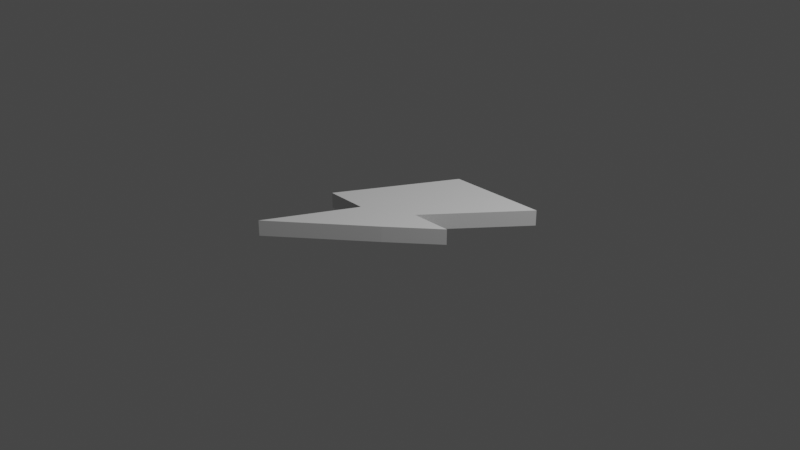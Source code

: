 # Source: lightingbolt.blend  (saved by Blender 3.4.6; exported with 4.5.12 LTS)
import bpy
from mathutils import Matrix  # noqa: F401  (used for matrix-valued properties, if any)

bpy.ops.wm.read_factory_settings(use_empty=True)
scene = bpy.context.scene
scene.name = 'Scene'

# ---- collections
col_collection = bpy.data.collections.new('Collection'); scene.collection.children.link(col_collection)

# ---- world
world_world = bpy.data.worlds.new('World'); scene.world = world_world
world_world.use_nodes = True; world_world.node_tree.nodes.clear()
_N = world_world.node_tree.nodes; _L = world_world.node_tree.links
n0 = _N.new('ShaderNodeOutputWorld'); n0.name = 'World Output'; n0.location = (300, 300)
n1 = _N.new('ShaderNodeBackground'); n1.name = 'Background'; n1.location = (10, 300)
n1.inputs[0].default_value = (0.05088, 0.05088, 0.05088, 1.0)
_L.new(n1.outputs[0], n0.inputs[0])
n0.is_active_output = True
world_world.color = (0.05088, 0.05088, 0.05088)
world_world.use_sun_shadow = False
world_world.sun_shadow_jitter_overblur = 0.0

# ---- cameras
cam_camera = bpy.data.cameras.new('Camera')
cam_camera.clip_end = 100.0
cam_camera.ortho_scale = 7.314

# ---- lights
light_light = bpy.data.lights.new('Light', 'POINT')
light_light.transmission_factor = 0.0
light_light.energy = 1000.0
light_light.shadow_soft_size = 0.1
light_light.shadow_maximum_resolution = 0.006
light_light.use_absolute_resolution = True

# ---- meshes
me_plane = bpy.data.meshes.new('Plane')
me_plane.from_pydata([(-0.8037, -1.162, -0.085), (0.6186, 0.05766, -0.085), (-0.8005, -0.2083, -0.085), (0.9408, 1.021, -0.085), (-0.3412, -0.2143, -0.085), (0.1354, -0.3667, -0.085), (0.1728, 0.0572, -0.085), (-0.1398, 1.013, -0.085), (-0.1206, -0.01264, -0.085), (-0.8037, -1.162, 0.085), (0.6186, 0.05766, 0.085), (-0.8005, -0.2083, 0.085), (0.9408, 1.021, 0.085), (-0.3412, -0.2143, 0.085), (0.1354, -0.3667, 0.085), (0.1728, 0.0572, 0.085), (-0.1398, 1.013, 0.085), (-0.1206, -0.01264, 0.085), (-0.5708, -0.2113, -0.085), (-0.5725, -0.6881, -0.085), (-0.3342, -0.7643, -0.085), (0.377, -0.1545, -0.085), (0.3957, 0.05743, -0.085), (0.5568, 0.5392, -0.085), (0.4005, 1.017, -0.085), (-0.4701, 0.4025, -0.085), (0.0074, -0.1897, -0.085), (0.02609, 0.02228, -0.085), (-0.1302, 0.5004, -0.085), (-0.2309, -0.1135, -0.085), (-0.5708, -0.2113, 0.085), (-0.5725, -0.6881, 0.085), (-0.3342, -0.7643, 0.085), (0.377, -0.1545, 0.085), (0.3957, 0.05743, 0.085), (0.5568, 0.5392, 0.085), (0.4005, 1.017, 0.085), (-0.4701, 0.4025, 0.085), (0.0074, -0.1897, 0.085), (0.02609, 0.02228, 0.085), (-0.1302, 0.5004, 0.085), (-0.2309, -0.1135, 0.085), (0.1354, -0.3667, 0.0), (-0.8037, -1.162, 0.0), (-0.3412, -0.2143, 0.0), (-0.8005, -0.2083, 0.0), (-0.1398, 1.013, 0.0), (0.9408, 1.021, 0.0), (0.1728, 0.0572, 0.0), (0.6186, 0.05766, 0.0), (-0.2825, -0.4389, -0.085), (0.2015, -0.06613, -0.085), (0.2133, 0.5198, -0.085), (-0.3505, 0.1445, -0.085), (-0.2825, -0.4389, 0.085), (0.2015, -0.06613, 0.085), (0.2133, 0.5198, 0.085), (-0.3505, 0.1445, 0.085), (-0.3342, -0.7643, 4.657e-10), (-0.5708, -0.2113, 4.657e-10), (-0.4701, 0.4025, 4.657e-10), (0.5568, 0.5392, 4.657e-10), (0.377, -0.1545, 4.657e-10), (-0.5725, -0.6881, 4.657e-10), (0.4005, 1.017, 4.657e-10), (0.3957, 0.05743, 4.657e-10)], [], [(0, 19, 50, 20), (19, 4, 29, 50), (50, 29, 8, 26), (20, 50, 26, 5), (5, 26, 51, 21), (26, 8, 27, 51), (51, 27, 6, 22), (21, 51, 22, 1), (8, 28, 52, 27), (28, 7, 24, 52), (52, 24, 3, 23), (27, 52, 23, 6), (4, 18, 53, 29), (18, 2, 25, 53), (53, 25, 7, 28), (29, 53, 28, 8), (9, 32, 54, 31), (32, 14, 38, 54), (54, 38, 17, 41), (31, 54, 41, 13), (14, 33, 55, 38), (33, 10, 34, 55), (55, 34, 15, 39), (38, 55, 39, 17), (17, 39, 56, 40), (39, 15, 35, 56), (56, 35, 12, 36), (40, 56, 36, 16), (13, 41, 57, 30), (41, 17, 40, 57), (57, 40, 16, 37), (30, 57, 37, 11), (0, 20, 58, 43), (20, 5, 42, 58), (58, 42, 14, 32), (43, 58, 32, 9), (2, 18, 59, 45), (18, 4, 44, 59), (59, 44, 13, 30), (45, 59, 30, 11), (7, 25, 60, 46), (25, 2, 45, 60), (60, 45, 11, 37), (46, 60, 37, 16), (6, 23, 61, 48), (23, 3, 47, 61), (61, 47, 12, 35), (48, 61, 35, 15), (5, 21, 62, 42), (21, 1, 49, 62), (62, 49, 10, 33), (42, 62, 33, 14), (4, 19, 63, 44), (19, 0, 43, 63), (63, 43, 9, 31), (44, 63, 31, 13), (3, 24, 64, 47), (24, 7, 46, 64), (64, 46, 16, 36), (47, 64, 36, 12), (1, 22, 65, 49), (22, 6, 48, 65), (65, 48, 15, 34), (49, 65, 34, 10)])
_uv = me_plane.uv_layers.new(name='UVMap')
_uv.uv.foreach_set('vector', [0.0, 0.0, 0.0, 0.25, 0.25, 0.25, 0.25, 0.0, 0.0, 0.25, 0.0, 0.5, 0.25, 0.5, 0.25, 0.25, 0.25, 0.25, 0.25, 0.5, 0.5, 0.5, 0.5, 0.25, 0.25, 0.0, 0.25, 0.25, 0.5, 0.25, 0.5, 0.0, 0.5, 0.0, 0.5, 0.25, 0.75, 0.25, 0.75, 0.0, 0.5, 0.25, 0.5, 0.5, 0.75, 0.5, 0.75, 0.25, 0.75, 0.25, 0.75, 0.5, 1.0, 0.5, 1.0, 0.25, 0.75, 0.0, 0.75, 0.25, 1.0, 0.25, 1.0, 0.0, 0.5, 0.5, 0.5, 0.75, 0.75, 0.75, 0.75, 0.5, 0.5, 0.75, 0.5, 1.0, 0.75, 1.0, 0.75, 0.75, 0.75, 0.75, 0.75, 1.0, 1.0, 1.0, 1.0, 0.75, 0.75, 0.5, 0.75, 0.75, 1.0, 0.75, 1.0, 0.5, 0.0, 0.5, 0.0, 0.75, 0.25, 0.75, 0.25, 0.5, 0.0, 0.75, 0.0, 1.0, 0.25, 1.0, 0.25, 0.75, 0.25, 0.75, 0.25, 1.0, 0.5, 1.0, 0.5, 0.75, 0.25, 0.5, 0.25, 0.75, 0.5, 0.75, 0.5, 0.5, 0.0, 0.0, 0.25, 0.0, 0.25, 0.25, 0.0, 0.25, 0.25, 0.0, 0.5, 0.0, 0.5, 0.25, 0.25, 0.25, 0.25, 0.25, 0.5, 0.25, 0.5, 0.5, 0.25, 0.5, 0.0, 0.25, 0.25, 0.25, 0.25, 0.5, 0.0, 0.5, 0.5, 0.0, 0.75, 0.0, 0.75, 0.25, 0.5, 0.25, 0.75, 0.0, 1.0, 0.0, 1.0, 0.25, 0.75, 0.25, 0.75, 0.25, 1.0, 0.25, 1.0, 0.5, 0.75, 0.5, 0.5, 0.25, 0.75, 0.25, 0.75, 0.5, 0.5, 0.5, 0.5, 0.5, 0.75, 0.5, 0.75, 0.75, 0.5, 0.75, 0.75, 0.5, 1.0, 0.5, 1.0, 0.75, 0.75, 0.75, 0.75, 0.75, 1.0, 0.75, 1.0, 1.0, 0.75, 1.0, 0.5, 0.75, 0.75, 0.75, 0.75, 1.0, 0.5, 1.0, 0.0, 0.5, 0.25, 0.5, 0.25, 0.75, 0.0, 0.75, 0.25, 0.5, 0.5, 0.5, 0.5, 0.75, 0.25, 0.75, 0.25, 0.75, 0.5, 0.75, 0.5, 1.0, 0.25, 1.0, 0.0, 0.75, 0.25, 0.75, 0.25, 1.0, 0.0, 1.0, 0.0, 0.0, 0.25, 0.0, 0.25, 0.0, 0.0, 0.0, 0.25, 0.0, 0.5, 0.0, 0.5, 0.0, 0.25, 0.0, 0.25, 0.0, 0.5, 0.0, 0.5, 0.0, 0.25, 0.0, 0.0, 0.0, 0.25, 0.0, 0.25, 0.0, 0.0, 0.0, 0.0, 1.0, 0.0, 0.75, 0.0, 0.75, 0.0, 1.0, 0.0, 0.75, 0.0, 0.5, 0.0, 0.5, 0.0, 0.75, 0.0, 0.75, 0.0, 0.5, 0.0, 0.5, 0.0, 0.75, 0.0, 1.0, 0.0, 0.75, 0.0, 0.75, 0.0, 1.0, 0.5, 1.0, 0.25, 1.0, 0.25, 1.0, 0.5, 1.0, 0.25, 1.0, 0.0, 1.0, 0.0, 1.0, 0.25, 1.0, 0.25, 1.0, 0.0, 1.0, 0.0, 1.0, 0.25, 1.0, 0.5, 1.0, 0.25, 1.0, 0.25, 1.0, 0.5, 1.0, 1.0, 0.5, 1.0, 0.75, 1.0, 0.75, 1.0, 0.5, 1.0, 0.75, 1.0, 1.0, 1.0, 1.0, 1.0, 0.75, 1.0, 0.75, 1.0, 1.0, 1.0, 1.0, 1.0, 0.75, 1.0, 0.5, 1.0, 0.75, 1.0, 0.75, 1.0, 0.5, 0.5, 0.0, 0.75, 0.0, 0.75, 0.0, 0.5, 0.0, 0.75, 0.0, 1.0, 0.0, 1.0, 0.0, 0.75, 0.0, 0.75, 0.0, 1.0, 0.0, 1.0, 0.0, 0.75, 0.0, 0.5, 0.0, 0.75, 0.0, 0.75, 0.0, 0.5, 0.0, 0.0, 0.5, 0.0, 0.25, 0.0, 0.25, 0.0, 0.5, 0.0, 0.25, 0.0, 0.0, 0.0, 0.0, 0.0, 0.25, 0.0, 0.25, 0.0, 0.0, 0.0, 0.0, 0.0, 0.25, 0.0, 0.5, 0.0, 0.25, 0.0, 0.25, 0.0, 0.5, 1.0, 1.0, 0.75, 1.0, 0.75, 1.0, 1.0, 1.0, 0.75, 1.0, 0.5, 1.0, 0.5, 1.0, 0.75, 1.0, 0.75, 1.0, 0.5, 1.0, 0.5, 1.0, 0.75, 1.0, 1.0, 1.0, 0.75, 1.0, 0.75, 1.0, 1.0, 1.0, 1.0, 0.0, 1.0, 0.25, 1.0, 0.25, 1.0, 0.0, 1.0, 0.25, 1.0, 0.5, 1.0, 0.5, 1.0, 0.25, 1.0, 0.25, 1.0, 0.5, 1.0, 0.5, 1.0, 0.25, 1.0, 0.0, 1.0, 0.25, 1.0, 0.25, 1.0, 0.0])
me_plane.update()

# ---- objects
ob_light = bpy.data.objects.new('Light', light_light)
ob_camera = bpy.data.objects.new('Camera', cam_camera)
ob_plane = bpy.data.objects.new('Plane', me_plane)

# ---- transforms, parenting, visibility, modifiers, constraints
ob_light.location = (4.076, 1.005, 5.904)
ob_light.rotation_euler = (0.6503, 0.05522, 1.866)
ob_light.lock_rotations_4d = False
ob_light.empty_display_type = 'ARROWS'
ob_light.color = (0.0, 0.0, 0.0, 0.0)
ob_light.lineart.crease_threshold = 0.0
ob_camera.location = (7.359, -6.926, 4.958)
ob_camera.rotation_euler = (1.109, 0.0, 0.8149)
ob_camera.lock_rotations_4d = False
ob_camera.empty_display_type = 'ARROWS'
ob_camera.color = (0.0, 0.0, 0.0, 0.0)
ob_camera.display_type = 'WIRE'
ob_camera.lineart.crease_threshold = 0.0
ob_plane.location = (0.0, 0.0, 0.0)

# ---- collection membership
col_collection.objects.link(ob_light)
col_collection.objects.link(ob_camera)
col_collection.objects.link(ob_plane)

# ---- scene / render settings (as saved in the file)
scene.camera = ob_camera
scene.frame_start = 1; scene.frame_end = 250; scene.frame_set(1)
scene.render.engine = 'BLENDER_EEVEE_NEXT'
scene.cycles.sampling_pattern = 'TABULATED_SOBOL'
scene.cycles.use_light_tree = False
scene.view_settings.view_transform = 'Filmic'
bpy.context.view_layer.update()
